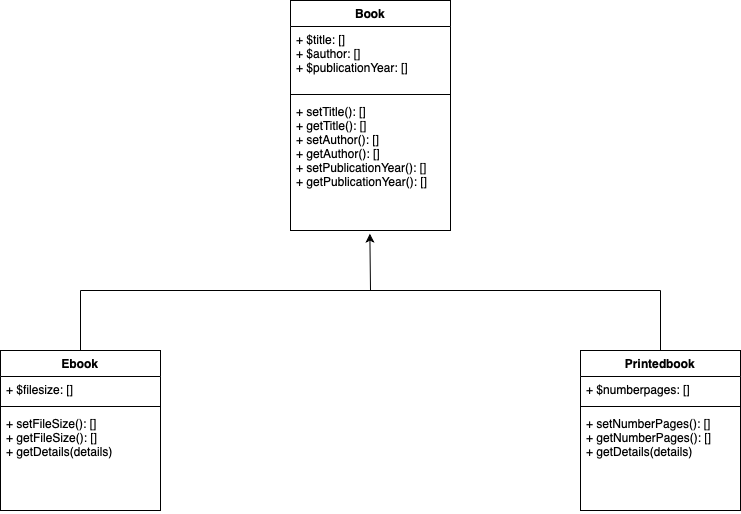

The diagram above was exported from draw.io. Its source (the exported page's mxGraphModel, read from the mxfile embedded in the PNG):
<mxGraphModel dx="995" dy="664" grid="0" gridSize="10" guides="1" tooltips="1" connect="1" arrows="1" fold="1" page="1" pageScale="1" pageWidth="827" pageHeight="1169" background="#FFFFFF" math="0" shadow="0">
  <root>
    <mxCell id="0" />
    <mxCell id="1" parent="0" />
    <mxCell id="XWuo-tSlBuNlFkfnErnb-15" style="edgeStyle=orthogonalEdgeStyle;rounded=0;orthogonalLoop=1;jettySize=auto;html=1;entryX=0.5;entryY=0;entryDx=0;entryDy=0;labelBackgroundColor=none;fontColor=default;" edge="1" parent="1">
      <mxGeometry relative="1" as="geometry">
        <mxPoint x="430.0344827586207" y="230" as="sourcePoint" />
        <mxPoint x="430" y="230" as="targetPoint" />
      </mxGeometry>
    </mxCell>
    <mxCell id="XWuo-tSlBuNlFkfnErnb-16" value="Book" style="swimlane;fontStyle=1;align=center;verticalAlign=top;childLayout=stackLayout;horizontal=1;startSize=26;horizontalStack=0;resizeParent=1;resizeParentMax=0;resizeLast=0;collapsible=1;marginBottom=0;whiteSpace=wrap;html=1;labelBackgroundColor=none;" vertex="1" parent="1">
      <mxGeometry x="350" y="90" width="160" height="230" as="geometry" />
    </mxCell>
    <mxCell id="XWuo-tSlBuNlFkfnErnb-17" value="+ $title: []&lt;div&gt;+ $author: []&lt;/div&gt;&lt;div&gt;+ $publicationYear: []&lt;/div&gt;" style="text;strokeColor=none;fillColor=none;align=left;verticalAlign=top;spacingLeft=4;spacingRight=4;overflow=hidden;rotatable=0;points=[[0,0.5],[1,0.5]];portConstraint=eastwest;whiteSpace=wrap;html=1;labelBackgroundColor=none;" vertex="1" parent="XWuo-tSlBuNlFkfnErnb-16">
      <mxGeometry y="26" width="160" height="64" as="geometry" />
    </mxCell>
    <mxCell id="XWuo-tSlBuNlFkfnErnb-18" value="" style="line;strokeWidth=1;fillColor=none;align=left;verticalAlign=middle;spacingTop=-1;spacingLeft=3;spacingRight=3;rotatable=0;labelPosition=right;points=[];portConstraint=eastwest;labelBackgroundColor=none;" vertex="1" parent="XWuo-tSlBuNlFkfnErnb-16">
      <mxGeometry y="90" width="160" height="8" as="geometry" />
    </mxCell>
    <mxCell id="XWuo-tSlBuNlFkfnErnb-19" value="+ setTitle(): []&lt;div&gt;+ getTitle(): []&lt;/div&gt;&lt;div&gt;+ setAuthor(): []&lt;/div&gt;&lt;div&gt;+ getAuthor(): []&lt;/div&gt;&lt;div&gt;+ setPublicationYear(): []&lt;/div&gt;&lt;div&gt;+ getPublicationYear(): []&lt;/div&gt;" style="text;strokeColor=none;fillColor=none;align=left;verticalAlign=top;spacingLeft=4;spacingRight=4;overflow=hidden;rotatable=0;points=[[0,0.5],[1,0.5]];portConstraint=eastwest;whiteSpace=wrap;html=1;labelBackgroundColor=none;" vertex="1" parent="XWuo-tSlBuNlFkfnErnb-16">
      <mxGeometry y="98" width="160" height="132" as="geometry" />
    </mxCell>
    <mxCell id="XWuo-tSlBuNlFkfnErnb-20" value="Ebook" style="swimlane;fontStyle=1;align=center;verticalAlign=top;childLayout=stackLayout;horizontal=1;startSize=26;horizontalStack=0;resizeParent=1;resizeParentMax=0;resizeLast=0;collapsible=1;marginBottom=0;whiteSpace=wrap;html=1;labelBackgroundColor=none;" vertex="1" parent="1">
      <mxGeometry x="60" y="440" width="160" height="160" as="geometry" />
    </mxCell>
    <mxCell id="XWuo-tSlBuNlFkfnErnb-21" value="+ $filesize: []" style="text;strokeColor=none;fillColor=none;align=left;verticalAlign=top;spacingLeft=4;spacingRight=4;overflow=hidden;rotatable=0;points=[[0,0.5],[1,0.5]];portConstraint=eastwest;whiteSpace=wrap;html=1;labelBackgroundColor=none;" vertex="1" parent="XWuo-tSlBuNlFkfnErnb-20">
      <mxGeometry y="26" width="160" height="26" as="geometry" />
    </mxCell>
    <mxCell id="XWuo-tSlBuNlFkfnErnb-22" value="" style="line;strokeWidth=1;fillColor=none;align=left;verticalAlign=middle;spacingTop=-1;spacingLeft=3;spacingRight=3;rotatable=0;labelPosition=right;points=[];portConstraint=eastwest;labelBackgroundColor=none;" vertex="1" parent="XWuo-tSlBuNlFkfnErnb-20">
      <mxGeometry y="52" width="160" height="8" as="geometry" />
    </mxCell>
    <mxCell id="XWuo-tSlBuNlFkfnErnb-23" value="+ setFileSize(): []&lt;div&gt;+ getFileSize(): []&lt;/div&gt;&lt;div&gt;+ getDetails(details)&lt;br&gt;&lt;div&gt;&lt;br&gt;&lt;/div&gt;&lt;/div&gt;" style="text;strokeColor=none;fillColor=none;align=left;verticalAlign=top;spacingLeft=4;spacingRight=4;overflow=hidden;rotatable=0;points=[[0,0.5],[1,0.5]];portConstraint=eastwest;whiteSpace=wrap;html=1;labelBackgroundColor=none;" vertex="1" parent="XWuo-tSlBuNlFkfnErnb-20">
      <mxGeometry y="60" width="160" height="100" as="geometry" />
    </mxCell>
    <mxCell id="XWuo-tSlBuNlFkfnErnb-24" value="Printedbook" style="swimlane;fontStyle=1;align=center;verticalAlign=top;childLayout=stackLayout;horizontal=1;startSize=26;horizontalStack=0;resizeParent=1;resizeParentMax=0;resizeLast=0;collapsible=1;marginBottom=0;whiteSpace=wrap;html=1;labelBackgroundColor=none;" vertex="1" parent="1">
      <mxGeometry x="640" y="440" width="160" height="160" as="geometry" />
    </mxCell>
    <mxCell id="XWuo-tSlBuNlFkfnErnb-25" value="+ $numberpages: []" style="text;strokeColor=none;fillColor=none;align=left;verticalAlign=top;spacingLeft=4;spacingRight=4;overflow=hidden;rotatable=0;points=[[0,0.5],[1,0.5]];portConstraint=eastwest;whiteSpace=wrap;html=1;labelBackgroundColor=none;" vertex="1" parent="XWuo-tSlBuNlFkfnErnb-24">
      <mxGeometry y="26" width="160" height="26" as="geometry" />
    </mxCell>
    <mxCell id="XWuo-tSlBuNlFkfnErnb-26" value="" style="line;strokeWidth=1;fillColor=none;align=left;verticalAlign=middle;spacingTop=-1;spacingLeft=3;spacingRight=3;rotatable=0;labelPosition=right;points=[];portConstraint=eastwest;labelBackgroundColor=none;" vertex="1" parent="XWuo-tSlBuNlFkfnErnb-24">
      <mxGeometry y="52" width="160" height="8" as="geometry" />
    </mxCell>
    <mxCell id="XWuo-tSlBuNlFkfnErnb-27" value="+ setNumberPages(): []&lt;div&gt;+ getNumberPages(): []&lt;/div&gt;&lt;div&gt;+ getDetails(details)&lt;/div&gt;" style="text;strokeColor=none;fillColor=none;align=left;verticalAlign=top;spacingLeft=4;spacingRight=4;overflow=hidden;rotatable=0;points=[[0,0.5],[1,0.5]];portConstraint=eastwest;whiteSpace=wrap;html=1;labelBackgroundColor=none;" vertex="1" parent="XWuo-tSlBuNlFkfnErnb-24">
      <mxGeometry y="60" width="160" height="100" as="geometry" />
    </mxCell>
    <mxCell id="XWuo-tSlBuNlFkfnErnb-28" value="" style="endArrow=none;html=1;rounded=0;labelBackgroundColor=none;fontColor=default;" edge="1" parent="1">
      <mxGeometry width="50" height="50" relative="1" as="geometry">
        <mxPoint x="140" y="380" as="sourcePoint" />
        <mxPoint x="720" y="380" as="targetPoint" />
        <Array as="points">
          <mxPoint x="420" y="380" />
        </Array>
      </mxGeometry>
    </mxCell>
    <mxCell id="XWuo-tSlBuNlFkfnErnb-29" value="" style="endArrow=none;html=1;rounded=0;exitX=0.5;exitY=0;exitDx=0;exitDy=0;labelBackgroundColor=none;fontColor=default;" edge="1" parent="1" source="XWuo-tSlBuNlFkfnErnb-20">
      <mxGeometry width="50" height="50" relative="1" as="geometry">
        <mxPoint x="90" y="430" as="sourcePoint" />
        <mxPoint x="140" y="380" as="targetPoint" />
      </mxGeometry>
    </mxCell>
    <mxCell id="XWuo-tSlBuNlFkfnErnb-30" value="" style="endArrow=none;html=1;rounded=0;entryX=0.5;entryY=0;entryDx=0;entryDy=0;labelBackgroundColor=none;fontColor=default;" edge="1" parent="1" target="XWuo-tSlBuNlFkfnErnb-24">
      <mxGeometry width="50" height="50" relative="1" as="geometry">
        <mxPoint x="720" y="380" as="sourcePoint" />
        <mxPoint x="420" y="330" as="targetPoint" />
        <Array as="points">
          <mxPoint x="720" y="410" />
        </Array>
      </mxGeometry>
    </mxCell>
    <mxCell id="XWuo-tSlBuNlFkfnErnb-31" value="" style="endArrow=classic;html=1;rounded=0;entryX=0.496;entryY=1.024;entryDx=0;entryDy=0;entryPerimeter=0;labelBackgroundColor=none;fontColor=default;" edge="1" parent="1" target="XWuo-tSlBuNlFkfnErnb-19">
      <mxGeometry width="50" height="50" relative="1" as="geometry">
        <mxPoint x="430" y="380" as="sourcePoint" />
        <mxPoint x="420" y="330" as="targetPoint" />
      </mxGeometry>
    </mxCell>
  </root>
</mxGraphModel>